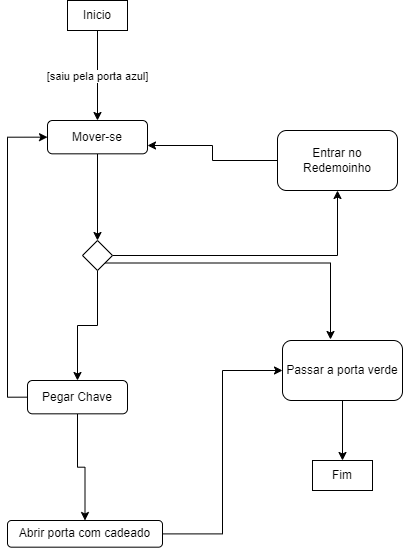

The diagram above was exported from draw.io. Its source (the exported page's mxGraphModel, read from the mxfile embedded in the PNG):
<mxGraphModel dx="626" dy="759" grid="1" gridSize="10" guides="1" tooltips="1" connect="1" arrows="1" fold="1" page="1" pageScale="1" pageWidth="850" pageHeight="1100" math="0" shadow="0">
  <root>
    <mxCell id="0" />
    <mxCell id="1" parent="0" />
    <mxCell id="oHCnreYfp0CtZoU52aSP-20" style="edgeStyle=orthogonalEdgeStyle;rounded=0;orthogonalLoop=1;jettySize=auto;html=1;entryX=0.5;entryY=0;entryDx=0;entryDy=0;" parent="1" source="oHCnreYfp0CtZoU52aSP-2" target="oHCnreYfp0CtZoU52aSP-9" edge="1">
      <mxGeometry relative="1" as="geometry" />
    </mxCell>
    <mxCell id="oHCnreYfp0CtZoU52aSP-35" value="[saiu pela porta azul]" style="edgeLabel;html=1;align=center;verticalAlign=middle;resizable=0;points=[];" parent="oHCnreYfp0CtZoU52aSP-20" connectable="0" vertex="1">
      <mxGeometry y="-1" relative="1" as="geometry">
        <mxPoint as="offset" />
      </mxGeometry>
    </mxCell>
    <mxCell id="oHCnreYfp0CtZoU52aSP-2" value="Inicio" style="rounded=0;whiteSpace=wrap;html=1;" parent="1" vertex="1">
      <mxGeometry x="120" y="50" width="60" height="30" as="geometry" />
    </mxCell>
    <mxCell id="oHCnreYfp0CtZoU52aSP-4" value="Fim" style="rounded=0;whiteSpace=wrap;html=1;" parent="1" vertex="1">
      <mxGeometry x="365" y="510" width="60" height="30" as="geometry" />
    </mxCell>
    <mxCell id="oHCnreYfp0CtZoU52aSP-27" style="edgeStyle=orthogonalEdgeStyle;rounded=0;orthogonalLoop=1;jettySize=auto;html=1;" parent="1" source="oHCnreYfp0CtZoU52aSP-9" target="oHCnreYfp0CtZoU52aSP-26" edge="1">
      <mxGeometry relative="1" as="geometry" />
    </mxCell>
    <mxCell id="oHCnreYfp0CtZoU52aSP-9" value="Mover-se" style="rounded=1;whiteSpace=wrap;html=1;" parent="1" vertex="1">
      <mxGeometry x="100" y="170" width="100" height="33.33" as="geometry" />
    </mxCell>
    <mxCell id="oHCnreYfp0CtZoU52aSP-15" value="" style="edgeStyle=orthogonalEdgeStyle;rounded=0;orthogonalLoop=1;jettySize=auto;html=1;" parent="1" source="oHCnreYfp0CtZoU52aSP-10" target="oHCnreYfp0CtZoU52aSP-14" edge="1">
      <mxGeometry relative="1" as="geometry" />
    </mxCell>
    <mxCell id="oHCnreYfp0CtZoU52aSP-25" style="edgeStyle=orthogonalEdgeStyle;rounded=0;orthogonalLoop=1;jettySize=auto;html=1;exitX=0;exitY=0.5;exitDx=0;exitDy=0;entryX=0;entryY=0.5;entryDx=0;entryDy=0;" parent="1" source="oHCnreYfp0CtZoU52aSP-10" target="oHCnreYfp0CtZoU52aSP-9" edge="1">
      <mxGeometry relative="1" as="geometry" />
    </mxCell>
    <mxCell id="oHCnreYfp0CtZoU52aSP-10" value="Pegar Chave" style="rounded=1;whiteSpace=wrap;html=1;" parent="1" vertex="1">
      <mxGeometry x="80" y="430" width="100" height="33.33" as="geometry" />
    </mxCell>
    <mxCell id="oHCnreYfp0CtZoU52aSP-36" style="edgeStyle=orthogonalEdgeStyle;rounded=0;orthogonalLoop=1;jettySize=auto;html=1;entryX=0;entryY=0.5;entryDx=0;entryDy=0;" parent="1" source="oHCnreYfp0CtZoU52aSP-14" target="oHCnreYfp0CtZoU52aSP-30" edge="1">
      <mxGeometry relative="1" as="geometry" />
    </mxCell>
    <mxCell id="oHCnreYfp0CtZoU52aSP-14" value="Abrir porta com cadeado" style="whiteSpace=wrap;html=1;rounded=1;" parent="1" vertex="1">
      <mxGeometry x="60" y="570" width="155" height="26.68" as="geometry" />
    </mxCell>
    <mxCell id="oHCnreYfp0CtZoU52aSP-22" style="edgeStyle=orthogonalEdgeStyle;rounded=0;orthogonalLoop=1;jettySize=auto;html=1;entryX=1;entryY=0.75;entryDx=0;entryDy=0;" parent="1" source="oHCnreYfp0CtZoU52aSP-21" target="oHCnreYfp0CtZoU52aSP-9" edge="1">
      <mxGeometry relative="1" as="geometry" />
    </mxCell>
    <mxCell id="oHCnreYfp0CtZoU52aSP-21" value="Entrar no Redemoinho" style="rounded=1;whiteSpace=wrap;html=1;" parent="1" vertex="1">
      <mxGeometry x="330" y="180" width="120" height="60" as="geometry" />
    </mxCell>
    <mxCell id="oHCnreYfp0CtZoU52aSP-28" style="edgeStyle=orthogonalEdgeStyle;rounded=0;orthogonalLoop=1;jettySize=auto;html=1;" parent="1" source="oHCnreYfp0CtZoU52aSP-26" target="oHCnreYfp0CtZoU52aSP-10" edge="1">
      <mxGeometry relative="1" as="geometry" />
    </mxCell>
    <mxCell id="oHCnreYfp0CtZoU52aSP-29" style="edgeStyle=orthogonalEdgeStyle;rounded=0;orthogonalLoop=1;jettySize=auto;html=1;entryX=0.5;entryY=1;entryDx=0;entryDy=0;" parent="1" source="oHCnreYfp0CtZoU52aSP-26" target="oHCnreYfp0CtZoU52aSP-21" edge="1">
      <mxGeometry relative="1" as="geometry" />
    </mxCell>
    <mxCell id="oHCnreYfp0CtZoU52aSP-26" value="" style="rhombus;whiteSpace=wrap;html=1;" parent="1" vertex="1">
      <mxGeometry x="135" y="290" width="30" height="30" as="geometry" />
    </mxCell>
    <mxCell id="oHCnreYfp0CtZoU52aSP-33" style="edgeStyle=orthogonalEdgeStyle;rounded=0;orthogonalLoop=1;jettySize=auto;html=1;entryX=0.5;entryY=0;entryDx=0;entryDy=0;" parent="1" source="oHCnreYfp0CtZoU52aSP-30" target="oHCnreYfp0CtZoU52aSP-4" edge="1">
      <mxGeometry relative="1" as="geometry" />
    </mxCell>
    <mxCell id="oHCnreYfp0CtZoU52aSP-30" value="Passar a porta verde" style="rounded=1;whiteSpace=wrap;html=1;" parent="1" vertex="1">
      <mxGeometry x="335" y="390" width="120" height="60" as="geometry" />
    </mxCell>
    <mxCell id="oHCnreYfp0CtZoU52aSP-31" style="edgeStyle=orthogonalEdgeStyle;rounded=0;orthogonalLoop=1;jettySize=auto;html=1;exitX=1;exitY=1;exitDx=0;exitDy=0;entryX=0.4;entryY=-0.017;entryDx=0;entryDy=0;entryPerimeter=0;" parent="1" source="oHCnreYfp0CtZoU52aSP-26" target="oHCnreYfp0CtZoU52aSP-30" edge="1">
      <mxGeometry relative="1" as="geometry" />
    </mxCell>
  </root>
</mxGraphModel>